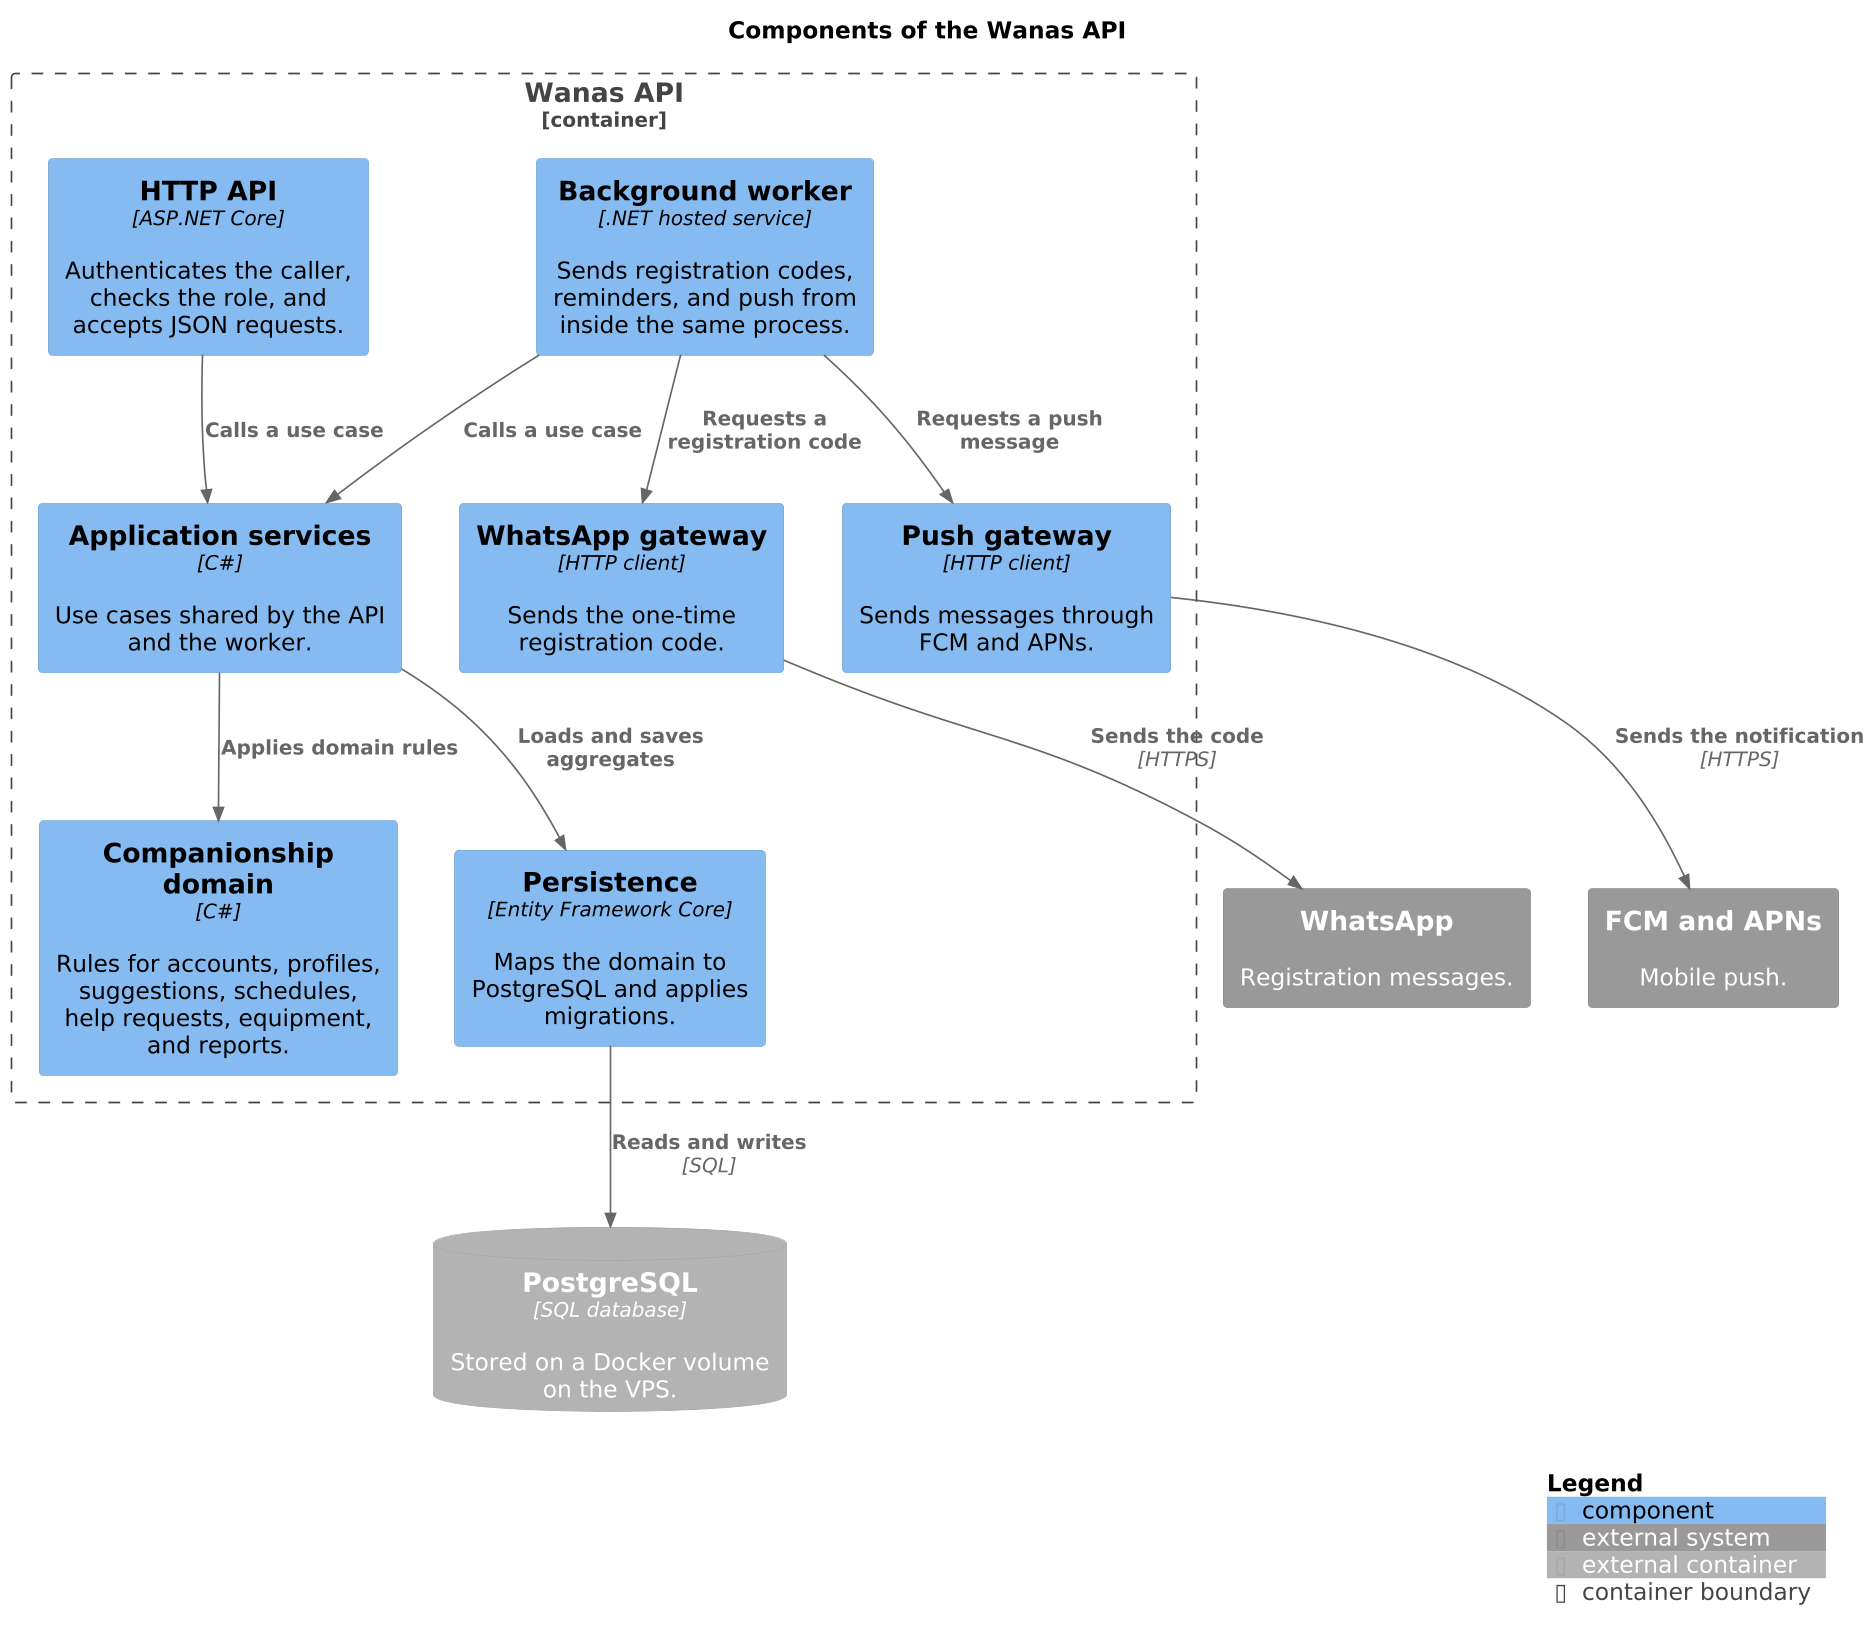

The diagram above was rendered by PlantUML. Its source (embedded in the PNG):
@startuml
!include <C4/C4_Component>
LAYOUT_TOP_DOWN()
skinparam dpi 160

title Components of the Wanas API

Container_Boundary(api, "Wanas API") {
    Component(http, "HTTP API", "ASP.NET Core", "Authenticates the caller, checks the role, and accepts JSON requests.")
    Component(app, "Application services", "C#", "Use cases shared by the API and the worker.")
    Component(domain, "Companionship domain", "C#", "Rules for accounts, profiles, suggestions, schedules, help requests, equipment, and reports.")
    Component(worker, "Background worker", ".NET hosted service", "Sends registration codes, reminders, and push from inside the same process.")
    Component(persistence, "Persistence", "Entity Framework Core", "Maps the domain to PostgreSQL and applies migrations.")
    Component(whatsappGw, "WhatsApp gateway", "HTTP client", "Sends the one-time registration code.")
    Component(pushGw, "Push gateway", "HTTP client", "Sends messages through FCM and APNs.")
}

ContainerDb_Ext(db, "PostgreSQL", "SQL database", "Stored on a Docker volume on the VPS.")
System_Ext(whatsapp, "WhatsApp", "Registration messages.")
System_Ext(push, "FCM and APNs", "Mobile push.")

Rel(http, app, "Calls a use case")
Rel(worker, app, "Calls a use case")
Rel(app, domain, "Applies domain rules")
Rel(app, persistence, "Loads and saves aggregates")
Rel(worker, whatsappGw, "Requests a registration code")
Rel(worker, pushGw, "Requests a push message")
Rel(persistence, db, "Reads and writes", "SQL")
Rel(whatsappGw, whatsapp, "Sends the code", "HTTPS")
Rel(pushGw, push, "Sends the notification", "HTTPS")

SHOW_LEGEND()
@enduml